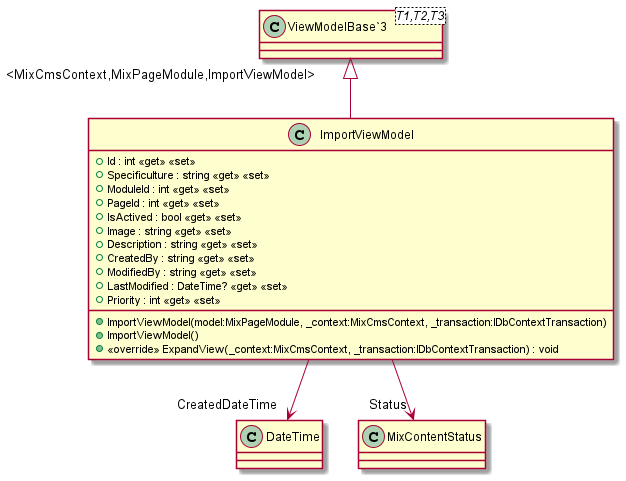

The diagram above was rendered by PlantUML. Its source (embedded in the PNG):
@startuml
class ImportViewModel {
    + ImportViewModel(model:MixPageModule, _context:MixCmsContext, _transaction:IDbContextTransaction)
    + ImportViewModel()
    + Id : int <<get>> <<set>>
    + Specificulture : string <<get>> <<set>>
    + ModuleId : int <<get>> <<set>>
    + PageId : int <<get>> <<set>>
    + IsActived : bool <<get>> <<set>>
    + Image : string <<get>> <<set>>
    + Description : string <<get>> <<set>>
    + CreatedBy : string <<get>> <<set>>
    + ModifiedBy : string <<get>> <<set>>
    + LastModified : DateTime? <<get>> <<set>>
    + Priority : int <<get>> <<set>>
    + <<override>> ExpandView(_context:MixCmsContext, _transaction:IDbContextTransaction) : void
}
class "ViewModelBase`3"<T1,T2,T3> {
}
"ViewModelBase`3" "<MixCmsContext,MixPageModule,ImportViewModel>" <|-- ImportViewModel
ImportViewModel --> "CreatedDateTime" DateTime
ImportViewModel --> "Status" MixContentStatus
@enduml